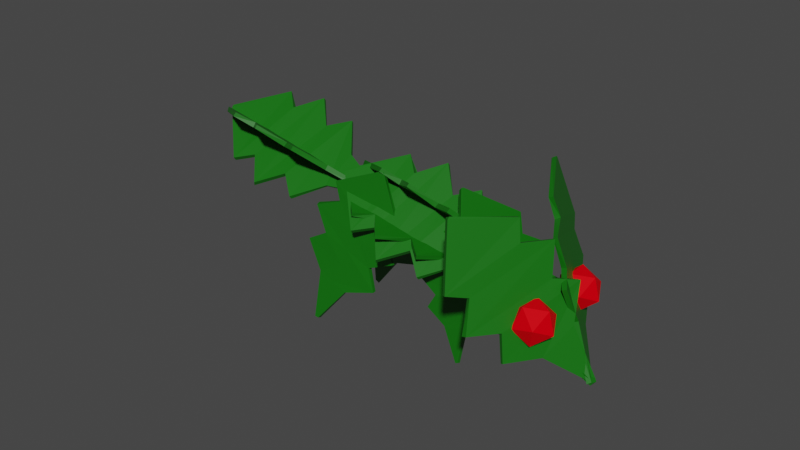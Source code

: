# Source: hollyfox.blend  (saved by Blender 3.3.6; exported with 4.5.12 LTS)
import bpy
from mathutils import Matrix  # noqa: F401  (used for matrix-valued properties, if any)

bpy.ops.wm.read_factory_settings(use_empty=True)
scene = bpy.context.scene
scene.name = 'Scene'

# ---- collections
col_collection = bpy.data.collections.new('Collection'); scene.collection.children.link(col_collection)

# ---- materials (node trees are filled in below, after node groups)
mat_green_001 = bpy.data.materials.new('Green.001')
mat_green_001.alpha_threshold = 0.0
mat_green_001.use_transparent_shadow = False
mat_green_001.roughness = 0.5
mat_green_001.line_color = (0.0, 0.0, 0.0, 1.0)
mat_red_003 = bpy.data.materials.new('Red.003')
mat_red_003.use_transparent_shadow = False

# ---- material node trees
mat_green_001.use_nodes = True; mat_green_001.node_tree.nodes.clear()
_N = mat_green_001.node_tree.nodes; _L = mat_green_001.node_tree.links
n0 = _N.new('ShaderNodeOutputMaterial'); n0.name = 'Material Output'; n0.location = (300, 300)
n1 = _N.new('ShaderNodeBsdfPrincipled'); n1.name = 'Principled BSDF'; n1.location = (10, 300)
n1.distribution = 'GGX'
n1.subsurface_method = 'RANDOM_WALK_SKIN'
n1.inputs[0].default_value = (0.003498, 0.1413, 0.001906, 1.0)
n1.inputs[3].default_value = 1.45
n1.inputs[27].default_value = (0.0, 0.0, 0.0, 1.0)
n1.inputs[28].default_value = 1.0
_L.new(n1.outputs[0], n0.inputs[0])
n0.is_active_output = True
mat_red_003.use_nodes = True; mat_red_003.node_tree.nodes.clear()
_N = mat_red_003.node_tree.nodes; _L = mat_red_003.node_tree.links
n0 = _N.new('ShaderNodeBsdfPrincipled'); n0.name = 'Principled BSDF'; n0.location = (10, 300)
n0.distribution = 'GGX'
n0.subsurface_method = 'RANDOM_WALK_SKIN'
n0.inputs[0].default_value = (0.8, 0.0, 0.005043, 1.0)
n0.inputs[3].default_value = 1.45
n0.inputs[13].default_value = 0.03211
n0.inputs[27].default_value = (0.0, 0.0, 0.0, 1.0)
n0.inputs[28].default_value = 1.0
n1 = _N.new('ShaderNodeOutputMaterial'); n1.name = 'Material Output'; n1.location = (300, 300)
_L.new(n0.outputs[0], n1.inputs[0])
n1.is_active_output = True

# ---- world
world_world = bpy.data.worlds.new('World'); scene.world = world_world
world_world.use_nodes = True; world_world.node_tree.nodes.clear()
_N = world_world.node_tree.nodes; _L = world_world.node_tree.links
n0 = _N.new('ShaderNodeOutputWorld'); n0.name = 'World Output'; n0.location = (300, 300)
n1 = _N.new('ShaderNodeBackground'); n1.name = 'Background'; n1.location = (10, 300)
n1.inputs[0].default_value = (0.05088, 0.05088, 0.05088, 1.0)
_L.new(n1.outputs[0], n0.inputs[0])
n0.is_active_output = True
world_world.color = (0.05088, 0.05088, 0.05088)
world_world.use_sun_shadow = False
world_world.sun_shadow_jitter_overblur = 0.0

# ---- meshes
me_plane_006 = bpy.data.meshes.new('Plane.006')
me_plane_006.from_pydata([(-0.6051, -1.025, 0.002561), (1.006, -0.0573, 0.004037), (-0.5949, 1.012, -0.00545), (0.9865, 0.04982, -0.002412), (-0.09255, -0.3942, -0.01054), (-0.09236, 0.3983, 0.01608), (-1.043, -0.6569, -0.0179), (-1.035, 0.6589, 0.0002984), (-1.503, -1.159, 0.01566), (-1.507, 1.188, -0.002198), (-1.93, -0.6569, -0.003553), (-1.934, 0.6589, -0.003199), (-2.295, -0.9279, -0.0005306), (-2.291, 0.9544, 0.0002723), (-3.224, 0.004474, -0.0061), (-3.218, 0.02124, -0.01814), (-0.6077, 1.009, 0.07994), (-0.5981, -1.033, 0.09552), (-0.09023, -0.4006, 0.09749), (0.9879, -0.0455, 0.09464), (1.009, 0.04239, 0.09552), (-0.0965, 0.4127, 0.07134), (-1.035, 0.66, 0.1007), (-1.025, -0.6622, 0.08232), (-1.488, 1.162, 0.09633), (-1.509, -1.156, 0.09552), (-1.936, 0.6595, 0.09359), (-1.953, -0.6384, 0.1062), (-2.297, 0.9561, 0.09969), (-2.283, -0.9341, 0.08858), (-3.22, 0.0347, 0.09231), (-3.231, -0.01968, 0.08922), (-0.6, -0.006363, -0.001444), (0.9961, -0.003741, 0.0008127), (-0.09245, 0.002078, 0.002771), (-1.039, 0.0009702, -0.008802), (-1.505, 0.01439, 0.006732), (-1.932, 0.0009909, -0.003376), (-2.293, 0.01327, -0.0001291), (-3.221, 0.01286, -0.01212), (-0.6029, -0.01173, 0.08773), (0.9983, -0.001555, 0.09508), (-0.09337, 0.006061, 0.08442), (-1.03, -0.001088, 0.09149), (-1.498, 0.002755, 0.09593), (-1.944, 0.01058, 0.09991), (-2.29, 0.01099, 0.09413), (-3.225, 0.007514, 0.09076)], [], [(34, 5, 3, 33), (32, 2, 5, 34), (32, 35, 7, 2), (35, 36, 9, 7), (36, 37, 11, 9), (37, 38, 13, 11), (38, 39, 15, 13), (42, 41, 20, 21), (40, 42, 21, 16), (40, 16, 22, 43), (43, 22, 24, 44), (44, 24, 26, 45), (45, 26, 28, 46), (46, 28, 30, 47), (0, 4, 18, 17), (39, 14, 31, 47), (8, 6, 23, 25), (3, 5, 21, 20), (13, 15, 30, 28), (14, 12, 29, 31), (9, 11, 26, 24), (10, 8, 25, 27), (2, 7, 22, 16), (4, 1, 19, 18), (6, 0, 17, 23), (33, 3, 20, 41), (11, 13, 28, 26), (5, 2, 16, 21), (12, 10, 27, 29), (7, 9, 24, 22), (1, 33, 41, 19), (15, 39, 47, 30), (29, 46, 47, 31), (27, 45, 46, 29), (25, 44, 45, 27), (23, 43, 44, 25), (17, 40, 43, 23), (17, 18, 42, 40), (18, 19, 41, 42), (12, 14, 39, 38), (10, 12, 38, 37), (8, 10, 37, 36), (6, 8, 36, 35), (0, 6, 35, 32), (0, 32, 34, 4), (4, 34, 33, 1)])
_uv = me_plane_006.uv_layers.new(name='UVMap')
_uv.uv.foreach_set('vector', [0.4613, 0.5, 0.4613, 1.0, 1.0, 1.0, 1.0, 0.5, 0.0, 0.5, 0.0, 1.0, 0.4613, 1.0, 0.4613, 0.5, 0.0, 0.5, 0.0, 0.5, 0.0, 1.0, 0.0, 1.0, 0.0, 0.5, 0.0, 0.5, 0.0, 1.0, 0.0, 1.0, 0.0, 0.5, 0.0, 0.5, 0.0, 1.0, 0.0, 1.0, 0.0, 0.5, 0.0, 0.5, 0.0, 1.0, 0.0, 1.0, 0.0, 0.5, 0.0, 0.5, 0.0, 1.0, 0.0, 1.0, 0.4613, 0.5, 1.0, 0.5, 1.0, 1.0, 0.4613, 1.0, 0.0, 0.5, 0.4613, 0.5, 0.4613, 1.0, 0.0, 1.0, 0.0, 0.5, 0.0, 1.0, 0.0, 1.0, 0.0, 0.5, 0.0, 0.5, 0.0, 1.0, 0.0, 1.0, 0.0, 0.5, 0.0, 0.5, 0.0, 1.0, 0.0, 1.0, 0.0, 0.5, 0.0, 0.5, 0.0, 1.0, 0.0, 1.0, 0.0, 0.5, 0.0, 0.5, 0.0, 1.0, 0.0, 1.0, 0.0, 0.5, 0.0, 0.0, 0.4613, 0.0, 0.4613, 0.0, 0.0, 0.0, 0.0, 0.5, 0.0, 0.0, 0.0, 0.0, 0.0, 0.5, 0.0, 0.0, 0.0, 0.0, 0.0, 0.0, 0.0, 0.0, 1.0, 1.0, 0.4613, 1.0, 0.4613, 1.0, 1.0, 1.0, 0.0, 1.0, 0.0, 1.0, 0.0, 1.0, 0.0, 1.0, 0.0, 0.0, 0.0, 0.0, 0.0, 0.0, 0.0, 0.0, 0.0, 1.0, 0.0, 1.0, 0.0, 1.0, 0.0, 1.0, 0.0, 0.0, 0.0, 0.0, 0.0, 0.0, 0.0, 0.0, 0.0, 1.0, 0.0, 1.0, 0.0, 1.0, 0.0, 1.0, 0.4613, 0.0, 1.0, 0.0, 1.0, 0.0, 0.4613, 0.0, 0.0, 0.0, 0.0, 0.0, 0.0, 0.0, 0.0, 0.0, 1.0, 0.5, 1.0, 1.0, 1.0, 1.0, 1.0, 0.5, 0.0, 1.0, 0.0, 1.0, 0.0, 1.0, 0.0, 1.0, 0.4613, 1.0, 0.0, 1.0, 0.0, 1.0, 0.4613, 1.0, 0.0, 0.0, 0.0, 0.0, 0.0, 0.0, 0.0, 0.0, 0.0, 1.0, 0.0, 1.0, 0.0, 1.0, 0.0, 1.0, 1.0, 0.0, 1.0, 0.5, 1.0, 0.5, 1.0, 0.0, 0.0, 1.0, 0.0, 0.5, 0.0, 0.5, 0.0, 1.0, 0.0, 0.0, 0.0, 0.5, 0.0, 0.5, 0.0, 0.0, 0.0, 0.0, 0.0, 0.5, 0.0, 0.5, 0.0, 0.0, 0.0, 0.0, 0.0, 0.5, 0.0, 0.5, 0.0, 0.0, 0.0, 0.0, 0.0, 0.5, 0.0, 0.5, 0.0, 0.0, 0.0, 0.0, 0.0, 0.5, 0.0, 0.5, 0.0, 0.0, 0.0, 0.0, 0.4613, 0.0, 0.4613, 0.5, 0.0, 0.5, 0.4613, 0.0, 1.0, 0.0, 1.0, 0.5, 0.4613, 0.5, 0.0, 0.0, 0.0, 0.0, 0.0, 0.5, 0.0, 0.5, 0.0, 0.0, 0.0, 0.0, 0.0, 0.5, 0.0, 0.5, 0.0, 0.0, 0.0, 0.0, 0.0, 0.5, 0.0, 0.5, 0.0, 0.0, 0.0, 0.0, 0.0, 0.5, 0.0, 0.5, 0.0, 0.0, 0.0, 0.0, 0.0, 0.5, 0.0, 0.5, 0.0, 0.0, 0.0, 0.5, 0.4613, 0.5, 0.4613, 0.0, 0.4613, 0.0, 0.4613, 0.5, 1.0, 0.5, 1.0, 0.0])
me_plane_006.materials.append(mat_green_001)
me_plane_006.update()
me_plane_005 = bpy.data.meshes.new('Plane.005')
me_plane_005.from_pydata([(-0.6051, -1.025, 0.002561), (1.006, -0.0573, 0.004037), (-0.5949, 1.012, -0.00545), (0.9865, 0.04982, -0.002412), (-0.09255, -0.3942, -0.01054), (-0.09236, 0.3983, 0.01608), (-1.043, -0.6569, -0.0179), (-1.035, 0.6589, 0.0002984), (-1.503, -1.159, 0.01566), (-1.507, 1.188, -0.002198), (-1.93, -0.6569, -0.003553), (-1.934, 0.6589, -0.003199), (-2.295, -0.9279, -0.0005306), (-2.291, 0.9544, 0.0002723), (-3.224, 0.004474, -0.0061), (-3.218, 0.02124, -0.01814), (-0.6077, 1.009, 0.07994), (-0.5981, -1.033, 0.09552), (-0.09023, -0.4006, 0.09749), (0.9879, -0.0455, 0.09464), (1.009, 0.04239, 0.09552), (-0.0965, 0.4127, 0.07134), (-1.035, 0.66, 0.1007), (-1.025, -0.6622, 0.08232), (-1.488, 1.162, 0.09633), (-1.509, -1.156, 0.09552), (-1.936, 0.6595, 0.09359), (-1.953, -0.6384, 0.1062), (-2.297, 0.9561, 0.09969), (-2.283, -0.9341, 0.08858), (-3.22, 0.0347, 0.09231), (-3.231, -0.01968, 0.08922)], [], [(4, 5, 3, 1), (0, 2, 5, 4), (0, 6, 7, 2), (6, 8, 9, 7), (8, 10, 11, 9), (10, 12, 13, 11), (12, 14, 15, 13), (18, 19, 20, 21), (17, 18, 21, 16), (17, 16, 22, 23), (23, 22, 24, 25), (25, 24, 26, 27), (27, 26, 28, 29), (29, 28, 30, 31), (0, 4, 18, 17), (15, 14, 31, 30), (8, 6, 23, 25), (3, 5, 21, 20), (13, 15, 30, 28), (14, 12, 29, 31), (9, 11, 26, 24), (10, 8, 25, 27), (2, 7, 22, 16), (4, 1, 19, 18), (6, 0, 17, 23), (1, 3, 20, 19), (11, 13, 28, 26), (5, 2, 16, 21), (12, 10, 27, 29), (7, 9, 24, 22)])
_uv = me_plane_005.uv_layers.new(name='UVMap')
_uv.uv.foreach_set('vector', [0.4613, 0.0, 0.4613, 1.0, 1.0, 1.0, 1.0, 0.0, 0.0, 0.0, 0.0, 1.0, 0.4613, 1.0, 0.4613, 0.0, 0.0, 0.0, 0.0, 0.0, 0.0, 1.0, 0.0, 1.0, 0.0, 0.0, 0.0, 0.0, 0.0, 1.0, 0.0, 1.0, 0.0, 0.0, 0.0, 0.0, 0.0, 1.0, 0.0, 1.0, 0.0, 0.0, 0.0, 0.0, 0.0, 1.0, 0.0, 1.0, 0.0, 0.0, 0.0, 0.0, 0.0, 1.0, 0.0, 1.0, 0.4613, 0.0, 1.0, 0.0, 1.0, 1.0, 0.4613, 1.0, 0.0, 0.0, 0.4613, 0.0, 0.4613, 1.0, 0.0, 1.0, 0.0, 0.0, 0.0, 1.0, 0.0, 1.0, 0.0, 0.0, 0.0, 0.0, 0.0, 1.0, 0.0, 1.0, 0.0, 0.0, 0.0, 0.0, 0.0, 1.0, 0.0, 1.0, 0.0, 0.0, 0.0, 0.0, 0.0, 1.0, 0.0, 1.0, 0.0, 0.0, 0.0, 0.0, 0.0, 1.0, 0.0, 1.0, 0.0, 0.0, 0.0, 0.0, 0.4613, 0.0, 0.4613, 0.0, 0.0, 0.0, 0.0, 1.0, 0.0, 0.0, 0.0, 0.0, 0.0, 1.0, 0.0, 0.0, 0.0, 0.0, 0.0, 0.0, 0.0, 0.0, 1.0, 1.0, 0.4613, 1.0, 0.4613, 1.0, 1.0, 1.0, 0.0, 1.0, 0.0, 1.0, 0.0, 1.0, 0.0, 1.0, 0.0, 0.0, 0.0, 0.0, 0.0, 0.0, 0.0, 0.0, 0.0, 1.0, 0.0, 1.0, 0.0, 1.0, 0.0, 1.0, 0.0, 0.0, 0.0, 0.0, 0.0, 0.0, 0.0, 0.0, 0.0, 1.0, 0.0, 1.0, 0.0, 1.0, 0.0, 1.0, 0.4613, 0.0, 1.0, 0.0, 1.0, 0.0, 0.4613, 0.0, 0.0, 0.0, 0.0, 0.0, 0.0, 0.0, 0.0, 0.0, 1.0, 0.0, 1.0, 1.0, 1.0, 1.0, 1.0, 0.0, 0.0, 1.0, 0.0, 1.0, 0.0, 1.0, 0.0, 1.0, 0.4613, 1.0, 0.0, 1.0, 0.0, 1.0, 0.4613, 1.0, 0.0, 0.0, 0.0, 0.0, 0.0, 0.0, 0.0, 0.0, 0.0, 1.0, 0.0, 1.0, 0.0, 1.0, 0.0, 1.0])
me_plane_005.materials.append(mat_green_001)
me_plane_005.update()
me_plane_004 = bpy.data.meshes.new('Plane.004')
me_plane_004.from_pydata([(-0.6051, -1.025, 0.002561), (1.006, -0.0573, 0.004037), (-0.5949, 1.012, -0.00545), (0.9865, 0.04982, -0.002412), (-0.09255, -0.3942, -0.01054), (-0.09236, 0.3983, 0.01608), (-1.043, -0.6569, -0.0179), (-1.035, 0.6589, 0.0002984), (-1.503, -1.159, 0.01566), (-1.507, 1.188, -0.002198), (-1.93, -0.6569, -0.003553), (-1.934, 0.6589, -0.003199), (-2.295, -0.9279, -0.0005306), (-2.291, 0.9544, 0.0002723), (-3.224, 0.004474, -0.0061), (-3.218, 0.02124, -0.01814), (-0.6077, 1.009, 0.07994), (-0.5981, -1.033, 0.09552), (-0.09023, -0.4006, 0.09749), (0.9879, -0.0455, 0.09464), (1.009, 0.04239, 0.09552), (-0.0965, 0.4127, 0.07134), (-1.035, 0.66, 0.1007), (-1.025, -0.6622, 0.08232), (-1.488, 1.162, 0.09633), (-1.509, -1.156, 0.09552), (-1.936, 0.6595, 0.09359), (-1.953, -0.6384, 0.1062), (-2.297, 0.9561, 0.09969), (-2.283, -0.9341, 0.08858), (-3.22, 0.0347, 0.09231), (-3.231, -0.01968, 0.08922)], [], [(4, 5, 3, 1), (0, 2, 5, 4), (0, 6, 7, 2), (6, 8, 9, 7), (8, 10, 11, 9), (10, 12, 13, 11), (12, 14, 15, 13), (18, 19, 20, 21), (17, 18, 21, 16), (17, 16, 22, 23), (23, 22, 24, 25), (25, 24, 26, 27), (27, 26, 28, 29), (29, 28, 30, 31), (0, 4, 18, 17), (15, 14, 31, 30), (8, 6, 23, 25), (3, 5, 21, 20), (13, 15, 30, 28), (14, 12, 29, 31), (9, 11, 26, 24), (10, 8, 25, 27), (2, 7, 22, 16), (4, 1, 19, 18), (6, 0, 17, 23), (1, 3, 20, 19), (11, 13, 28, 26), (5, 2, 16, 21), (12, 10, 27, 29), (7, 9, 24, 22)])
_uv = me_plane_004.uv_layers.new(name='UVMap')
_uv.uv.foreach_set('vector', [0.4613, 0.0, 0.4613, 1.0, 1.0, 1.0, 1.0, 0.0, 0.0, 0.0, 0.0, 1.0, 0.4613, 1.0, 0.4613, 0.0, 0.0, 0.0, 0.0, 0.0, 0.0, 1.0, 0.0, 1.0, 0.0, 0.0, 0.0, 0.0, 0.0, 1.0, 0.0, 1.0, 0.0, 0.0, 0.0, 0.0, 0.0, 1.0, 0.0, 1.0, 0.0, 0.0, 0.0, 0.0, 0.0, 1.0, 0.0, 1.0, 0.0, 0.0, 0.0, 0.0, 0.0, 1.0, 0.0, 1.0, 0.4613, 0.0, 1.0, 0.0, 1.0, 1.0, 0.4613, 1.0, 0.0, 0.0, 0.4613, 0.0, 0.4613, 1.0, 0.0, 1.0, 0.0, 0.0, 0.0, 1.0, 0.0, 1.0, 0.0, 0.0, 0.0, 0.0, 0.0, 1.0, 0.0, 1.0, 0.0, 0.0, 0.0, 0.0, 0.0, 1.0, 0.0, 1.0, 0.0, 0.0, 0.0, 0.0, 0.0, 1.0, 0.0, 1.0, 0.0, 0.0, 0.0, 0.0, 0.0, 1.0, 0.0, 1.0, 0.0, 0.0, 0.0, 0.0, 0.4613, 0.0, 0.4613, 0.0, 0.0, 0.0, 0.0, 1.0, 0.0, 0.0, 0.0, 0.0, 0.0, 1.0, 0.0, 0.0, 0.0, 0.0, 0.0, 0.0, 0.0, 0.0, 1.0, 1.0, 0.4613, 1.0, 0.4613, 1.0, 1.0, 1.0, 0.0, 1.0, 0.0, 1.0, 0.0, 1.0, 0.0, 1.0, 0.0, 0.0, 0.0, 0.0, 0.0, 0.0, 0.0, 0.0, 0.0, 1.0, 0.0, 1.0, 0.0, 1.0, 0.0, 1.0, 0.0, 0.0, 0.0, 0.0, 0.0, 0.0, 0.0, 0.0, 0.0, 1.0, 0.0, 1.0, 0.0, 1.0, 0.0, 1.0, 0.4613, 0.0, 1.0, 0.0, 1.0, 0.0, 0.4613, 0.0, 0.0, 0.0, 0.0, 0.0, 0.0, 0.0, 0.0, 0.0, 1.0, 0.0, 1.0, 1.0, 1.0, 1.0, 1.0, 0.0, 0.0, 1.0, 0.0, 1.0, 0.0, 1.0, 0.0, 1.0, 0.4613, 1.0, 0.0, 1.0, 0.0, 1.0, 0.4613, 1.0, 0.0, 0.0, 0.0, 0.0, 0.0, 0.0, 0.0, 0.0, 0.0, 1.0, 0.0, 1.0, 0.0, 1.0, 0.0, 1.0])
me_plane_004.materials.append(mat_green_001)
me_plane_004.update()
me_plane_003 = bpy.data.meshes.new('Plane.003')
me_plane_003.from_pydata([(-0.6051, -1.025, 0.002561), (1.006, -0.0573, 0.004037), (-0.5949, 1.012, -0.00545), (0.9865, 0.04982, -0.002412), (-0.09255, -0.3942, -0.01054), (-0.09236, 0.3983, 0.01608), (-1.043, -0.6569, -0.0179), (-1.035, 0.6589, 0.0002984), (-1.503, -1.159, 0.01566), (-1.507, 1.188, -0.002198), (-1.93, -0.6569, -0.003553), (-1.934, 0.6589, -0.003199), (-2.295, -0.9279, -0.0005306), (-2.291, 0.9544, 0.0002723), (-3.224, 0.004474, -0.0061), (-3.218, 0.02124, -0.01814), (-0.6077, 1.009, 0.07994), (-0.5981, -1.033, 0.09552), (-0.09023, -0.4006, 0.09749), (0.9879, -0.0455, 0.09464), (1.009, 0.04239, 0.09552), (-0.0965, 0.4127, 0.07134), (-1.035, 0.66, 0.1007), (-1.025, -0.6622, 0.08232), (-1.488, 1.162, 0.09633), (-1.509, -1.156, 0.09552), (-1.936, 0.6595, 0.09359), (-1.953, -0.6384, 0.1062), (-2.297, 0.9561, 0.09969), (-2.283, -0.9341, 0.08858), (-3.22, 0.0347, 0.09231), (-3.231, -0.01968, 0.08922)], [], [(4, 5, 3, 1), (0, 2, 5, 4), (0, 6, 7, 2), (6, 8, 9, 7), (8, 10, 11, 9), (10, 12, 13, 11), (12, 14, 15, 13), (18, 19, 20, 21), (17, 18, 21, 16), (17, 16, 22, 23), (23, 22, 24, 25), (25, 24, 26, 27), (27, 26, 28, 29), (29, 28, 30, 31), (0, 4, 18, 17), (15, 14, 31, 30), (8, 6, 23, 25), (3, 5, 21, 20), (13, 15, 30, 28), (14, 12, 29, 31), (9, 11, 26, 24), (10, 8, 25, 27), (2, 7, 22, 16), (4, 1, 19, 18), (6, 0, 17, 23), (1, 3, 20, 19), (11, 13, 28, 26), (5, 2, 16, 21), (12, 10, 27, 29), (7, 9, 24, 22)])
_uv = me_plane_003.uv_layers.new(name='UVMap')
_uv.uv.foreach_set('vector', [0.4613, 0.0, 0.4613, 1.0, 1.0, 1.0, 1.0, 0.0, 0.0, 0.0, 0.0, 1.0, 0.4613, 1.0, 0.4613, 0.0, 0.0, 0.0, 0.0, 0.0, 0.0, 1.0, 0.0, 1.0, 0.0, 0.0, 0.0, 0.0, 0.0, 1.0, 0.0, 1.0, 0.0, 0.0, 0.0, 0.0, 0.0, 1.0, 0.0, 1.0, 0.0, 0.0, 0.0, 0.0, 0.0, 1.0, 0.0, 1.0, 0.0, 0.0, 0.0, 0.0, 0.0, 1.0, 0.0, 1.0, 0.4613, 0.0, 1.0, 0.0, 1.0, 1.0, 0.4613, 1.0, 0.0, 0.0, 0.4613, 0.0, 0.4613, 1.0, 0.0, 1.0, 0.0, 0.0, 0.0, 1.0, 0.0, 1.0, 0.0, 0.0, 0.0, 0.0, 0.0, 1.0, 0.0, 1.0, 0.0, 0.0, 0.0, 0.0, 0.0, 1.0, 0.0, 1.0, 0.0, 0.0, 0.0, 0.0, 0.0, 1.0, 0.0, 1.0, 0.0, 0.0, 0.0, 0.0, 0.0, 1.0, 0.0, 1.0, 0.0, 0.0, 0.0, 0.0, 0.4613, 0.0, 0.4613, 0.0, 0.0, 0.0, 0.0, 1.0, 0.0, 0.0, 0.0, 0.0, 0.0, 1.0, 0.0, 0.0, 0.0, 0.0, 0.0, 0.0, 0.0, 0.0, 1.0, 1.0, 0.4613, 1.0, 0.4613, 1.0, 1.0, 1.0, 0.0, 1.0, 0.0, 1.0, 0.0, 1.0, 0.0, 1.0, 0.0, 0.0, 0.0, 0.0, 0.0, 0.0, 0.0, 0.0, 0.0, 1.0, 0.0, 1.0, 0.0, 1.0, 0.0, 1.0, 0.0, 0.0, 0.0, 0.0, 0.0, 0.0, 0.0, 0.0, 0.0, 1.0, 0.0, 1.0, 0.0, 1.0, 0.0, 1.0, 0.4613, 0.0, 1.0, 0.0, 1.0, 0.0, 0.4613, 0.0, 0.0, 0.0, 0.0, 0.0, 0.0, 0.0, 0.0, 0.0, 1.0, 0.0, 1.0, 1.0, 1.0, 1.0, 1.0, 0.0, 0.0, 1.0, 0.0, 1.0, 0.0, 1.0, 0.0, 1.0, 0.4613, 1.0, 0.0, 1.0, 0.0, 1.0, 0.4613, 1.0, 0.0, 0.0, 0.0, 0.0, 0.0, 0.0, 0.0, 0.0, 0.0, 1.0, 0.0, 1.0, 0.0, 1.0, 0.0, 1.0])
me_plane_003.materials.append(mat_green_001)
me_plane_003.update()
me_plane_002 = bpy.data.meshes.new('Plane.002')
me_plane_002.from_pydata([(-0.6051, -1.025, 0.002561), (1.006, -0.0573, 0.004037), (-0.5949, 1.012, -0.00545), (0.9865, 0.04982, -0.002412), (-0.09255, -0.3942, -0.01054), (-0.09236, 0.3983, 0.01608), (-1.043, -0.6569, -0.0179), (-1.035, 0.6589, 0.0002984), (-1.503, -1.159, 0.01566), (-1.507, 1.188, -0.002198), (-1.93, -0.6569, -0.003553), (-1.934, 0.6589, -0.003199), (-2.295, -0.9279, -0.0005306), (-2.291, 0.9544, 0.0002723), (-3.224, 0.004474, -0.0061), (-3.218, 0.02124, -0.01814), (-0.6077, 1.009, 0.07994), (-0.5981, -1.033, 0.09552), (-0.09023, -0.4006, 0.09749), (0.9879, -0.0455, 0.09464), (1.009, 0.04239, 0.09552), (-0.0965, 0.4127, 0.07134), (-1.035, 0.66, 0.1007), (-1.025, -0.6622, 0.08232), (-1.488, 1.162, 0.09633), (-1.509, -1.156, 0.09552), (-1.936, 0.6595, 0.09359), (-1.953, -0.6384, 0.1062), (-2.297, 0.9561, 0.09969), (-2.283, -0.9341, 0.08858), (-3.22, 0.0347, 0.09231), (-3.231, -0.01968, 0.08922)], [], [(4, 5, 3, 1), (0, 2, 5, 4), (0, 6, 7, 2), (6, 8, 9, 7), (8, 10, 11, 9), (10, 12, 13, 11), (12, 14, 15, 13), (18, 19, 20, 21), (17, 18, 21, 16), (17, 16, 22, 23), (23, 22, 24, 25), (25, 24, 26, 27), (27, 26, 28, 29), (29, 28, 30, 31), (0, 4, 18, 17), (15, 14, 31, 30), (8, 6, 23, 25), (3, 5, 21, 20), (13, 15, 30, 28), (14, 12, 29, 31), (9, 11, 26, 24), (10, 8, 25, 27), (2, 7, 22, 16), (4, 1, 19, 18), (6, 0, 17, 23), (1, 3, 20, 19), (11, 13, 28, 26), (5, 2, 16, 21), (12, 10, 27, 29), (7, 9, 24, 22)])
_uv = me_plane_002.uv_layers.new(name='UVMap')
_uv.uv.foreach_set('vector', [0.4613, 0.0, 0.4613, 1.0, 1.0, 1.0, 1.0, 0.0, 0.0, 0.0, 0.0, 1.0, 0.4613, 1.0, 0.4613, 0.0, 0.0, 0.0, 0.0, 0.0, 0.0, 1.0, 0.0, 1.0, 0.0, 0.0, 0.0, 0.0, 0.0, 1.0, 0.0, 1.0, 0.0, 0.0, 0.0, 0.0, 0.0, 1.0, 0.0, 1.0, 0.0, 0.0, 0.0, 0.0, 0.0, 1.0, 0.0, 1.0, 0.0, 0.0, 0.0, 0.0, 0.0, 1.0, 0.0, 1.0, 0.4613, 0.0, 1.0, 0.0, 1.0, 1.0, 0.4613, 1.0, 0.0, 0.0, 0.4613, 0.0, 0.4613, 1.0, 0.0, 1.0, 0.0, 0.0, 0.0, 1.0, 0.0, 1.0, 0.0, 0.0, 0.0, 0.0, 0.0, 1.0, 0.0, 1.0, 0.0, 0.0, 0.0, 0.0, 0.0, 1.0, 0.0, 1.0, 0.0, 0.0, 0.0, 0.0, 0.0, 1.0, 0.0, 1.0, 0.0, 0.0, 0.0, 0.0, 0.0, 1.0, 0.0, 1.0, 0.0, 0.0, 0.0, 0.0, 0.4613, 0.0, 0.4613, 0.0, 0.0, 0.0, 0.0, 1.0, 0.0, 0.0, 0.0, 0.0, 0.0, 1.0, 0.0, 0.0, 0.0, 0.0, 0.0, 0.0, 0.0, 0.0, 1.0, 1.0, 0.4613, 1.0, 0.4613, 1.0, 1.0, 1.0, 0.0, 1.0, 0.0, 1.0, 0.0, 1.0, 0.0, 1.0, 0.0, 0.0, 0.0, 0.0, 0.0, 0.0, 0.0, 0.0, 0.0, 1.0, 0.0, 1.0, 0.0, 1.0, 0.0, 1.0, 0.0, 0.0, 0.0, 0.0, 0.0, 0.0, 0.0, 0.0, 0.0, 1.0, 0.0, 1.0, 0.0, 1.0, 0.0, 1.0, 0.4613, 0.0, 1.0, 0.0, 1.0, 0.0, 0.4613, 0.0, 0.0, 0.0, 0.0, 0.0, 0.0, 0.0, 0.0, 0.0, 1.0, 0.0, 1.0, 1.0, 1.0, 1.0, 1.0, 0.0, 0.0, 1.0, 0.0, 1.0, 0.0, 1.0, 0.0, 1.0, 0.4613, 1.0, 0.0, 1.0, 0.0, 1.0, 0.4613, 1.0, 0.0, 0.0, 0.0, 0.0, 0.0, 0.0, 0.0, 0.0, 0.0, 1.0, 0.0, 1.0, 0.0, 1.0, 0.0, 1.0])
me_plane_002.materials.append(mat_green_001)
me_plane_002.update()
me_plane_001 = bpy.data.meshes.new('Plane.001')
me_plane_001.from_pydata([(-0.6051, -1.025, 0.002561), (1.006, -0.0573, 0.004037), (-0.5949, 1.012, -0.00545), (0.9865, 0.04982, -0.002412), (-0.09255, -0.3942, -0.01054), (-0.09236, 0.3983, 0.01608), (-1.043, -0.6569, -0.0179), (-1.035, 0.6589, 0.0002984), (-1.503, -1.159, 0.01566), (-1.507, 1.188, -0.002198), (-1.93, -0.6569, -0.003553), (-1.934, 0.6589, -0.003199), (-2.295, -0.9279, -0.0005306), (-2.291, 0.9544, 0.0002723), (-3.224, 0.004474, -0.0061), (-3.218, 0.02124, -0.01814), (-0.6077, 1.009, 0.07994), (-0.5981, -1.033, 0.09552), (-0.09023, -0.4006, 0.09749), (0.9879, -0.0455, 0.09464), (1.009, 0.04239, 0.09552), (-0.0965, 0.4127, 0.07134), (-1.035, 0.66, 0.1007), (-1.025, -0.6622, 0.08232), (-1.488, 1.162, 0.09633), (-1.509, -1.156, 0.09552), (-1.936, 0.6595, 0.09359), (-1.953, -0.6384, 0.1062), (-2.297, 0.9561, 0.09969), (-2.283, -0.9341, 0.08858), (-3.22, 0.0347, 0.09231), (-3.231, -0.01968, 0.08922)], [], [(4, 5, 3, 1), (0, 2, 5, 4), (0, 6, 7, 2), (6, 8, 9, 7), (8, 10, 11, 9), (10, 12, 13, 11), (12, 14, 15, 13), (18, 19, 20, 21), (17, 18, 21, 16), (17, 16, 22, 23), (23, 22, 24, 25), (25, 24, 26, 27), (27, 26, 28, 29), (29, 28, 30, 31), (0, 4, 18, 17), (15, 14, 31, 30), (8, 6, 23, 25), (3, 5, 21, 20), (13, 15, 30, 28), (14, 12, 29, 31), (9, 11, 26, 24), (10, 8, 25, 27), (2, 7, 22, 16), (4, 1, 19, 18), (6, 0, 17, 23), (1, 3, 20, 19), (11, 13, 28, 26), (5, 2, 16, 21), (12, 10, 27, 29), (7, 9, 24, 22)])
_uv = me_plane_001.uv_layers.new(name='UVMap')
_uv.uv.foreach_set('vector', [0.4613, 0.0, 0.4613, 1.0, 1.0, 1.0, 1.0, 0.0, 0.0, 0.0, 0.0, 1.0, 0.4613, 1.0, 0.4613, 0.0, 0.0, 0.0, 0.0, 0.0, 0.0, 1.0, 0.0, 1.0, 0.0, 0.0, 0.0, 0.0, 0.0, 1.0, 0.0, 1.0, 0.0, 0.0, 0.0, 0.0, 0.0, 1.0, 0.0, 1.0, 0.0, 0.0, 0.0, 0.0, 0.0, 1.0, 0.0, 1.0, 0.0, 0.0, 0.0, 0.0, 0.0, 1.0, 0.0, 1.0, 0.4613, 0.0, 1.0, 0.0, 1.0, 1.0, 0.4613, 1.0, 0.0, 0.0, 0.4613, 0.0, 0.4613, 1.0, 0.0, 1.0, 0.0, 0.0, 0.0, 1.0, 0.0, 1.0, 0.0, 0.0, 0.0, 0.0, 0.0, 1.0, 0.0, 1.0, 0.0, 0.0, 0.0, 0.0, 0.0, 1.0, 0.0, 1.0, 0.0, 0.0, 0.0, 0.0, 0.0, 1.0, 0.0, 1.0, 0.0, 0.0, 0.0, 0.0, 0.0, 1.0, 0.0, 1.0, 0.0, 0.0, 0.0, 0.0, 0.4613, 0.0, 0.4613, 0.0, 0.0, 0.0, 0.0, 1.0, 0.0, 0.0, 0.0, 0.0, 0.0, 1.0, 0.0, 0.0, 0.0, 0.0, 0.0, 0.0, 0.0, 0.0, 1.0, 1.0, 0.4613, 1.0, 0.4613, 1.0, 1.0, 1.0, 0.0, 1.0, 0.0, 1.0, 0.0, 1.0, 0.0, 1.0, 0.0, 0.0, 0.0, 0.0, 0.0, 0.0, 0.0, 0.0, 0.0, 1.0, 0.0, 1.0, 0.0, 1.0, 0.0, 1.0, 0.0, 0.0, 0.0, 0.0, 0.0, 0.0, 0.0, 0.0, 0.0, 1.0, 0.0, 1.0, 0.0, 1.0, 0.0, 1.0, 0.4613, 0.0, 1.0, 0.0, 1.0, 0.0, 0.4613, 0.0, 0.0, 0.0, 0.0, 0.0, 0.0, 0.0, 0.0, 0.0, 1.0, 0.0, 1.0, 1.0, 1.0, 1.0, 1.0, 0.0, 0.0, 1.0, 0.0, 1.0, 0.0, 1.0, 0.0, 1.0, 0.4613, 1.0, 0.0, 1.0, 0.0, 1.0, 0.4613, 1.0, 0.0, 0.0, 0.0, 0.0, 0.0, 0.0, 0.0, 0.0, 0.0, 1.0, 0.0, 1.0, 0.0, 1.0, 0.0, 1.0])
me_plane_001.materials.append(mat_green_001)
me_plane_001.update()
me_plane = bpy.data.meshes.new('Plane')
me_plane.from_pydata([(-0.6051, -1.025, 0.002561), (1.006, -0.0573, 0.004037), (-0.5949, 1.012, -0.00545), (0.9865, 0.04982, -0.002412), (-0.09255, -0.3942, -0.01054), (-0.09236, 0.3983, 0.01608), (-1.043, -0.6569, -0.0179), (-1.035, 0.6589, 0.0002984), (-1.503, -1.159, 0.01566), (-1.507, 1.188, -0.002198), (-1.93, -0.6569, -0.003553), (-1.934, 0.6589, -0.003199), (-2.295, -0.9279, -0.0005306), (-2.291, 0.9544, 0.0002723), (-3.224, 0.004474, -0.0061), (-3.218, 0.02124, -0.01814), (-0.6077, 1.009, 0.07994), (-0.5981, -1.033, 0.09552), (-0.09023, -0.4006, 0.09749), (0.9879, -0.0455, 0.09464), (1.009, 0.04239, 0.09552), (-0.0965, 0.4127, 0.07134), (-1.035, 0.66, 0.1007), (-1.025, -0.6622, 0.08232), (-1.488, 1.162, 0.09633), (-1.509, -1.156, 0.09552), (-1.936, 0.6595, 0.09359), (-1.953, -0.6384, 0.1062), (-2.297, 0.9561, 0.09969), (-2.283, -0.9341, 0.08858), (-3.22, 0.0347, 0.09231), (-3.231, -0.01968, 0.08922)], [], [(4, 5, 3, 1), (0, 2, 5, 4), (0, 6, 7, 2), (6, 8, 9, 7), (8, 10, 11, 9), (10, 12, 13, 11), (12, 14, 15, 13), (18, 19, 20, 21), (17, 18, 21, 16), (17, 16, 22, 23), (23, 22, 24, 25), (25, 24, 26, 27), (27, 26, 28, 29), (29, 28, 30, 31), (0, 4, 18, 17), (15, 14, 31, 30), (8, 6, 23, 25), (3, 5, 21, 20), (13, 15, 30, 28), (14, 12, 29, 31), (9, 11, 26, 24), (10, 8, 25, 27), (2, 7, 22, 16), (4, 1, 19, 18), (6, 0, 17, 23), (1, 3, 20, 19), (11, 13, 28, 26), (5, 2, 16, 21), (12, 10, 27, 29), (7, 9, 24, 22)])
_uv = me_plane.uv_layers.new(name='UVMap')
_uv.uv.foreach_set('vector', [0.4613, 0.0, 0.4613, 1.0, 1.0, 1.0, 1.0, 0.0, 0.0, 0.0, 0.0, 1.0, 0.4613, 1.0, 0.4613, 0.0, 0.0, 0.0, 0.0, 0.0, 0.0, 1.0, 0.0, 1.0, 0.0, 0.0, 0.0, 0.0, 0.0, 1.0, 0.0, 1.0, 0.0, 0.0, 0.0, 0.0, 0.0, 1.0, 0.0, 1.0, 0.0, 0.0, 0.0, 0.0, 0.0, 1.0, 0.0, 1.0, 0.0, 0.0, 0.0, 0.0, 0.0, 1.0, 0.0, 1.0, 0.4613, 0.0, 1.0, 0.0, 1.0, 1.0, 0.4613, 1.0, 0.0, 0.0, 0.4613, 0.0, 0.4613, 1.0, 0.0, 1.0, 0.0, 0.0, 0.0, 1.0, 0.0, 1.0, 0.0, 0.0, 0.0, 0.0, 0.0, 1.0, 0.0, 1.0, 0.0, 0.0, 0.0, 0.0, 0.0, 1.0, 0.0, 1.0, 0.0, 0.0, 0.0, 0.0, 0.0, 1.0, 0.0, 1.0, 0.0, 0.0, 0.0, 0.0, 0.0, 1.0, 0.0, 1.0, 0.0, 0.0, 0.0, 0.0, 0.4613, 0.0, 0.4613, 0.0, 0.0, 0.0, 0.0, 1.0, 0.0, 0.0, 0.0, 0.0, 0.0, 1.0, 0.0, 0.0, 0.0, 0.0, 0.0, 0.0, 0.0, 0.0, 1.0, 1.0, 0.4613, 1.0, 0.4613, 1.0, 1.0, 1.0, 0.0, 1.0, 0.0, 1.0, 0.0, 1.0, 0.0, 1.0, 0.0, 0.0, 0.0, 0.0, 0.0, 0.0, 0.0, 0.0, 0.0, 1.0, 0.0, 1.0, 0.0, 1.0, 0.0, 1.0, 0.0, 0.0, 0.0, 0.0, 0.0, 0.0, 0.0, 0.0, 0.0, 1.0, 0.0, 1.0, 0.0, 1.0, 0.0, 1.0, 0.4613, 0.0, 1.0, 0.0, 1.0, 0.0, 0.4613, 0.0, 0.0, 0.0, 0.0, 0.0, 0.0, 0.0, 0.0, 0.0, 1.0, 0.0, 1.0, 1.0, 1.0, 1.0, 1.0, 0.0, 0.0, 1.0, 0.0, 1.0, 0.0, 1.0, 0.0, 1.0, 0.4613, 1.0, 0.0, 1.0, 0.0, 1.0, 0.4613, 1.0, 0.0, 0.0, 0.0, 0.0, 0.0, 0.0, 0.0, 0.0, 0.0, 1.0, 0.0, 1.0, 0.0, 1.0, 0.0, 1.0])
me_plane.materials.append(mat_green_001)
me_plane.update()
me_icosphere_003 = bpy.data.meshes.new('Icosphere.003')
me_icosphere_003.from_pydata([(0.0, 0.0, -1.0), (0.7236, -0.5257, -0.4472), (-0.2764, -0.8506, -0.4472), (-0.8944, 0.0, -0.4472), (-0.2764, 0.8506, -0.4472), (0.7236, 0.5257, -0.4472), (0.2764, -0.8506, 0.4472), (-0.7236, -0.5257, 0.4472), (-0.7236, 0.5257, 0.4472), (0.2764, 0.8506, 0.4472), (0.8944, 0.0, 0.4472), (0.0, 0.0, 1.0)], [], [(0, 1, 2), (1, 0, 5), (0, 2, 3), (0, 3, 4), (0, 4, 5), (1, 5, 10), (2, 1, 6), (3, 2, 7), (4, 3, 8), (5, 4, 9), (1, 10, 6), (2, 6, 7), (3, 7, 8), (4, 8, 9), (5, 9, 10), (6, 10, 11), (7, 6, 11), (8, 7, 11), (9, 8, 11), (10, 9, 11)])
_uv = me_icosphere_003.uv_layers.new(name='UVMap')
_uv.uv.foreach_set('vector', [0.1818, 0.0, 0.2727, 0.1575, 0.09091, 0.1575, 0.2727, 0.1575, 0.3636, 0.0, 0.4545, 0.1575, 0.9091, 0.0, 1.0, 0.1575, 0.8182, 0.1575, 0.7273, 0.0, 0.8182, 0.1575, 0.6364, 0.1575, 0.5455, 0.0, 0.6364, 0.1575, 0.4545, 0.1575, 0.2727, 0.1575, 0.4545, 0.1575, 0.3636, 0.3149, 0.09091, 0.1575, 0.2727, 0.1575, 0.1818, 0.3149, 0.8182, 0.1575, 1.0, 0.1575, 0.9091, 0.3149, 0.6364, 0.1575, 0.8182, 0.1575, 0.7273, 0.3149, 0.4545, 0.1575, 0.6364, 0.1575, 0.5455, 0.3149, 0.2727, 0.1575, 0.3636, 0.3149, 0.1818, 0.3149, 0.09091, 0.1575, 0.1818, 0.3149, 0.0, 0.3149, 0.8182, 0.1575, 0.9091, 0.3149, 0.7273, 0.3149, 0.6364, 0.1575, 0.7273, 0.3149, 0.5455, 0.3149, 0.4545, 0.1575, 0.5455, 0.3149, 0.3636, 0.3149, 0.1818, 0.3149, 0.3636, 0.3149, 0.2727, 0.4724, 0.0, 0.3149, 0.1818, 0.3149, 0.09091, 0.4724, 0.7273, 0.3149, 0.9091, 0.3149, 0.8182, 0.4724, 0.5455, 0.3149, 0.7273, 0.3149, 0.6364, 0.4724, 0.3636, 0.3149, 0.5455, 0.3149, 0.4545, 0.4724])
me_icosphere_003.materials.append(mat_red_003)
me_icosphere_003.update()

# ---- objects
ob_plane_006 = bpy.data.objects.new('Plane.006', me_plane_006)
ob_plane_005 = bpy.data.objects.new('Plane.005', me_plane_005)
ob_plane_004 = bpy.data.objects.new('Plane.004', me_plane_004)
ob_plane_003 = bpy.data.objects.new('Plane.003', me_plane_003)
ob_plane_002 = bpy.data.objects.new('Plane.002', me_plane_002)
ob_plane_001 = bpy.data.objects.new('Plane.001', me_plane_001)
ob_plane = bpy.data.objects.new('Plane', me_plane)
ob_icosphere_003 = bpy.data.objects.new('Icosphere.003', me_icosphere_003)

# ---- transforms, parenting, visibility, modifiers, constraints
ob_plane_006.location = (-0.8686, 0.362, 0.3843)
ob_plane_006.rotation_euler = (1.212, -5.11, 2.737)
ob_plane_006.scale = (0.4007, 0.4007, 0.4007)
_m = ob_plane_006.modifiers.new('Mirror', 'MIRROR')
_m.use_axis = (False, True, False)
_m.mirror_object = ob_plane_002
ob_plane_005.location = (0.4621, 0.2569, 0.3693)
ob_plane_005.rotation_euler = (-0.9265, -4.969, 0.6425)
ob_plane_005.scale = (0.2863, 0.2863, 0.2863)
_m = ob_plane_005.modifiers.new('Mirror', 'MIRROR')
_m.use_axis = (False, True, False)
_m.mirror_object = ob_plane_002
ob_plane_004.location = (0.5341, 0.1181, 1.102)
ob_plane_004.rotation_euler = (-0.6966, 0.2143, 0.001557)
ob_plane_004.scale = (0.4539, 0.4539, 0.4539)
_m = ob_plane_004.modifiers.new('Mirror', 'MIRROR')
_m.use_axis = (False, True, False)
_m.mirror_object = ob_plane_002
ob_plane_003.location = (-1.073, -0.02589, 1.291)
ob_plane_003.rotation_euler = (-0.632, 0.1942, 0.008675)
ob_plane_003.scale = (0.4539, 0.4539, 0.4539)
_m = ob_plane_003.modifiers.new('Mirror', 'MIRROR')
_m.use_axis = (False, True, False)
_m.mirror_object = ob_plane_002
ob_plane_002.location = (0.451, 0.009511, 1.003)
ob_plane_002.rotation_euler = (2.372e-09, 0.1865, 2.536e-08)
ob_plane_002.scale = (0.4539, 0.4539, 0.4539)
ob_plane_001.location = (1.41, 0.1542, 0.5811)
ob_plane_001.rotation_euler = (-1.069, 0.8858, -0.6862)
ob_plane_001.scale = (0.4539, 0.4539, 0.4539)
_m = ob_plane_001.modifiers.new('Mirror', 'MIRROR')
_m.use_axis = (False, True, False)
_m.mirror_object = ob_plane
ob_plane.location = (1.325, 0.009511, 0.5323)
ob_plane.rotation_euler = (5.141e-08, 0.7623, 1.283e-07)
ob_plane.scale = (0.4539, 0.4539, 0.4539)
ob_icosphere_003.location = (1.278, 0.3502, 0.8302)
ob_icosphere_003.rotation_euler = (5.141e-08, 0.7623, 1.283e-07)
ob_icosphere_003.scale = (0.2004, 0.2004, 0.2004)
_m = ob_icosphere_003.modifiers.new('Mirror', 'MIRROR')
_m.use_axis = (False, True, False)
_m.mirror_object = ob_plane

# ---- collection membership
col_collection.objects.link(ob_plane_006)
col_collection.objects.link(ob_plane_005)
col_collection.objects.link(ob_plane_004)
col_collection.objects.link(ob_plane_003)
col_collection.objects.link(ob_plane_002)
col_collection.objects.link(ob_plane_001)
col_collection.objects.link(ob_plane)
col_collection.objects.link(ob_icosphere_003)

# ---- scene / render settings (as saved in the file)
scene.frame_start = 1; scene.frame_end = 250; scene.frame_set(1)
scene.render.engine = 'BLENDER_EEVEE_NEXT'
scene.cycles.sampling_pattern = 'TABULATED_SOBOL'
scene.cycles.use_light_tree = False
scene.view_settings.view_transform = 'Filmic'
bpy.context.view_layer.update()

# ---- added for rendering (the .blend has no active camera and no usable light): camera, sun
cam_auto = bpy.data.cameras.new('AutoCamera')
cam_auto.lens = 50.0
cam_auto.sensor_width = 36.0
cam_auto.clip_end = 1000.0
ob_auto_camera = bpy.data.objects.new('AutoCamera', cam_auto)
scene.collection.objects.link(ob_auto_camera)
ob_auto_camera.location = (5.2309, -6.71682, 5.49314)
ob_auto_camera.rotation_euler = (1.09748, -7.21219e-08, 0.694738)
scene.camera = ob_auto_camera
light_auto_sun = bpy.data.lights.new('AutoSun', 'SUN')
light_auto_sun.energy = 3.0
light_auto_sun.angle = 0.0523599
ob_auto_sun = bpy.data.objects.new('AutoSun', light_auto_sun)
scene.collection.objects.link(ob_auto_sun)
ob_auto_sun.rotation_euler = (0.872665, 0.174533, 0.523599)
bpy.context.view_layer.update()
